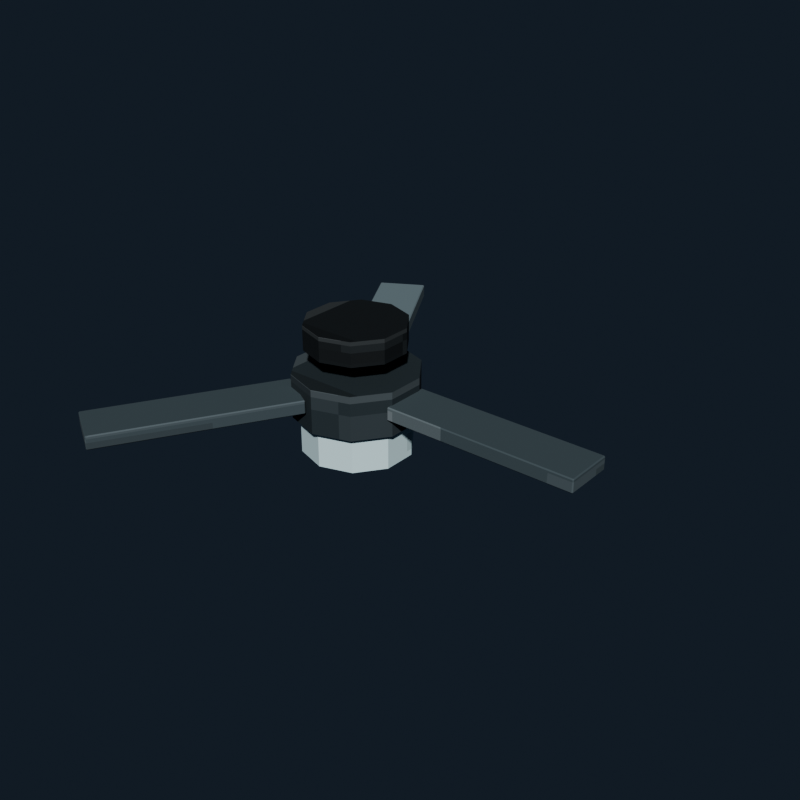 # Source: ceiling_fan_charcoal.blend  (saved by Blender 5.2.44; exported with 4.5.12 LTS)
import bpy
from mathutils import Matrix  # noqa: F401  (used for matrix-valued properties, if any)

bpy.ops.wm.read_factory_settings(use_empty=True)
scene = bpy.context.scene
scene.name = 'Scene'

# ---- collections
col_collection = bpy.data.collections.new('Collection'); scene.collection.children.link(col_collection)

# ---- images (referenced by path relative to the original .blend; pixels are not part of the script)
import os
ASSET_DIR = os.environ.get("B2B_ASSET_DIR", "")  # directory of the original .blend (textures are referenced by path, not embedded)
HERE = os.path.dirname(os.path.abspath(__file__))  # packed textures are extracted next to this script under _unpacked/

def load_image(name, relpath, width, height, colorspace="sRGB"):
    """Load a texture the original file referenced (path relative to the .blend, or extracted next to this script)."""
    p = next((c for c in (os.path.join(HERE, relpath), os.path.join(ASSET_DIR, relpath)) if relpath and os.path.exists(c)), "")
    if p:
        img = bpy.data.images.load(p, check_existing=True)
        img.name = name
    else:  # same state as the original file: an image datablock whose file is absent (Cycles renders it pink)
        img = bpy.data.images.new(name, width, height)
        img.source = "FILE"
        img.filepath = "//" + (relpath or name)
    img.colorspace_settings.name = colorspace
    return img
img_ceiling_fan_charcoal_pixel_atlas = load_image('ceiling_fan_charcoal_pixel_atlas', '_unpacked/ceiling_fan_charcoal_pixel_atlas.fb27e471.png', 96, 16, 'sRGB')

# ---- materials (node trees are filled in below, after node groups)
mat_ceiling_fan_charcoal_pixel_paint = bpy.data.materials.new('Ceiling Fan Charcoal pixel paint')

# ---- material node trees
mat_ceiling_fan_charcoal_pixel_paint.use_nodes = True; mat_ceiling_fan_charcoal_pixel_paint.node_tree.nodes.clear()
_N = mat_ceiling_fan_charcoal_pixel_paint.node_tree.nodes; _L = mat_ceiling_fan_charcoal_pixel_paint.node_tree.links
n0 = _N.new('ShaderNodeBsdfPrincipled'); n0.name = 'Principled BSDF'; n0.location = (-200, 100)
n0.inputs[1].default_value = 0.14
n0.inputs[2].default_value = 0.76
n0.inputs[10].default_value = 0.005
n1 = _N.new('ShaderNodeOutputMaterial'); n1.name = 'Material Output'; n1.location = (200, 100)
n2 = _N.new('ShaderNodeTexImage'); n2.name = 'Image Texture'; n2.location = (0, 0)
n2.image = img_ceiling_fan_charcoal_pixel_atlas
n2.interpolation = 'Closest'
_L.new(n0.outputs[0], n1.inputs[0])
_L.new(n2.outputs[0], n0.inputs[0])
n1.is_active_output = True

# ---- world
world_world = bpy.data.worlds.new('World'); scene.world = world_world
world_world.use_nodes = True; world_world.node_tree.nodes.clear()
_N = world_world.node_tree.nodes; _L = world_world.node_tree.links
n0 = _N.new('ShaderNodeOutputWorld'); n0.name = 'World Output'; n0.location = (200, 100)
n1 = _N.new('ShaderNodeBackground'); n1.name = 'Background'; n1.location = (-200, 100)
n1.inputs[0].default_value = (0.04314, 0.06275, 0.09412, 1.0)
n1.inputs[1].default_value = 0.36
_L.new(n1.outputs[0], n0.inputs[0])
n0.is_active_output = True
world_world.color = (0.05088, 0.05088, 0.05088)
world_world.sun_shadow_jitter_overblur = 0.0

# ---- meshes
me_cylinder = bpy.data.meshes.new('Cylinder')
me_cylinder.from_pydata([(0.0, 0.2, -0.05), (0.0, 0.2, 0.05), (0.1176, 0.1618, -0.05), (0.1176, 0.1618, 0.05), (0.1902, 0.0618, -0.05), (0.1902, 0.0618, 0.05), (0.1902, -0.0618, -0.05), (0.1902, -0.0618, 0.05), (0.1176, -0.1618, -0.05), (0.1176, -0.1618, 0.05), (0.0, -0.2, -0.05), (0.0, -0.2, 0.05), (-0.1176, -0.1618, -0.05), (-0.1176, -0.1618, 0.05), (-0.1902, -0.0618, -0.05), (-0.1902, -0.0618, 0.05), (-0.1902, 0.0618, -0.05), (-0.1902, 0.0618, 0.05), (-0.1176, 0.1618, -0.05), (-0.1176, 0.1618, 0.05)], [], [(0, 1, 3, 2), (2, 3, 5, 4), (4, 5, 7, 6), (6, 7, 9, 8), (8, 9, 11, 10), (10, 11, 13, 12), (12, 13, 15, 14), (14, 15, 17, 16), (3, 1, 19, 17, 15, 13, 11, 9, 7, 5), (16, 17, 19, 18), (18, 19, 1, 0), (0, 2, 4, 6, 8, 10, 12, 14, 16, 18)])
_uv = me_cylinder.uv_layers.new(name='UVMap')
_uv.uv.foreach_set('vector', [0.3242, 0.5, 0.3242, 0.945, 0.3093, 0.945, 0.3093, 0.5, 0.3093, 0.5, 0.3093, 0.945, 0.2945, 0.945, 0.2945, 0.5, 0.2945, 0.5, 0.2945, 0.945, 0.2797, 0.945, 0.2797, 0.5, 0.2797, 0.5, 0.2797, 0.945, 0.2648, 0.945, 0.2648, 0.5, 0.2648, 0.5, 0.2648, 0.945, 0.25, 0.945, 0.25, 0.5, 0.25, 0.5, 0.25, 0.945, 0.2352, 0.945, 0.2352, 0.5, 0.2352, 0.5, 0.2352, 0.945, 0.2203, 0.945, 0.2203, 0.5, 0.2203, 0.5, 0.2203, 0.945, 0.2055, 0.945, 0.2055, 0.5, 0.2338, 0.4503, 0.2129, 0.4911, 0.192, 0.4503, 0.1791, 0.3435, 0.1791, 0.2115, 0.192, 0.1047, 0.2129, 0.0639, 0.2338, 0.1047, 0.2468, 0.2115, 0.2468, 0.3435, 0.2055, 0.5, 0.2055, 0.945, 0.1907, 0.945, 0.1907, 0.5, 0.1907, 0.5, 0.1907, 0.945, 0.1758, 0.945, 0.1758, 0.5, 0.2871, 0.4911, 0.308, 0.4503, 0.3209, 0.3435, 0.3209, 0.2115, 0.308, 0.1047, 0.2871, 0.0639, 0.2662, 0.1047, 0.2532, 0.2115, 0.2532, 0.3435, 0.2662, 0.4503])
me_cylinder.materials.append(mat_ceiling_fan_charcoal_pixel_paint)
me_cylinder.update()
me_cube = bpy.data.meshes.new('Cube')
me_cube.from_pydata([(-0.034, -0.034, -0.09), (-0.034, -0.035, -0.089), (-0.035, -0.034, -0.089), (-0.034, -0.035, 0.089), (-0.034, -0.034, 0.09), (-0.035, -0.034, 0.089), (-0.034, 0.034, -0.09), (-0.035, 0.034, -0.089), (-0.034, 0.035, -0.089), (-0.034, 0.034, 0.09), (-0.034, 0.035, 0.089), (-0.035, 0.034, 0.089), (0.034, -0.034, -0.09), (0.035, -0.034, -0.089), (0.034, -0.035, -0.089), (0.034, -0.034, 0.09), (0.034, -0.035, 0.089), (0.035, -0.034, 0.089), (0.034, 0.034, -0.09), (0.034, 0.035, -0.089), (0.035, 0.034, -0.089), (0.034, 0.034, 0.09), (0.035, 0.034, 0.089), (0.034, 0.035, 0.089)], [], [(0, 1, 2), (3, 4, 5), (6, 7, 8), (9, 10, 11), (12, 13, 14), (15, 16, 17), (18, 19, 20), (21, 22, 23), (6, 0, 2, 7), (1, 3, 5, 2), (4, 9, 11, 5), (10, 8, 7, 11), (18, 6, 8, 19), (9, 21, 23, 10), (22, 20, 19, 23), (12, 18, 20, 13), (21, 15, 17, 22), (16, 14, 13, 17), (0, 12, 14, 1), (15, 4, 3, 16), (6, 18, 12, 0), (2, 5, 11, 7), (14, 16, 3, 1), (21, 9, 4, 15), (8, 10, 23, 19), (20, 22, 17, 13)])
_uv = me_cube.uv_layers.new(name='UVMap')
_uv.uv.foreach_set('vector', [0.3616, 0.7193, 0.3616, 0.7225, 0.361, 0.7193, 0.435, 0.9418, 0.4352, 0.9418, 0.435, 0.945, 0.3616, 0.5032, 0.361, 0.5032, 0.3616, 0.5, 0.4352, 0.2786, 0.435, 0.2807, 0.435, 0.2751, 0.3976, 0.7193, 0.3983, 0.7193, 0.398, 0.7241, 0.4355, 0.7225, 0.435, 0.7257, 0.435, 0.7201, 0.3976, 0.5032, 0.398, 0.4984, 0.3983, 0.5032, 0.4355, 0.5016, 0.435, 0.5032, 0.435, 0.4976, 0.3616, 0.5032, 0.3616, 0.7193, 0.361, 0.7193, 0.361, 0.5032, 0.3983, 0.055, 0.435, 0.055, 0.435, 0.05818, 0.3983, 0.05818, 0.4352, 0.05818, 0.4352, 0.2786, 0.435, 0.2751, 0.435, 0.05818, 0.435, 0.2807, 0.3983, 0.2807, 0.3983, 0.2743, 0.435, 0.2751, 0.3976, 0.5032, 0.3616, 0.5032, 0.3616, 0.5, 0.398, 0.4984, 0.4352, 0.2786, 0.4355, 0.5016, 0.435, 0.4976, 0.435, 0.2807, 0.435, 0.5032, 0.3983, 0.5032, 0.398, 0.4984, 0.435, 0.4976, 0.3976, 0.7193, 0.3976, 0.5032, 0.3983, 0.5032, 0.3983, 0.7193, 0.4355, 0.5016, 0.4355, 0.7225, 0.435, 0.7201, 0.435, 0.5032, 0.435, 0.7257, 0.398, 0.7241, 0.3983, 0.7193, 0.435, 0.7201, 0.3616, 0.7193, 0.3976, 0.7193, 0.398, 0.7241, 0.3616, 0.7225, 0.4355, 0.7225, 0.4352, 0.9418, 0.435, 0.9418, 0.435, 0.7257, 0.3616, 0.5032, 0.3976, 0.5032, 0.3976, 0.7193, 0.3616, 0.7193, 0.3983, 0.05818, 0.435, 0.05818, 0.435, 0.2751, 0.3983, 0.2743, 0.398, 0.7241, 0.435, 0.7257, 0.435, 0.9418, 0.3983, 0.9418, 0.4355, 0.5016, 0.4718, 0.5032, 0.4718, 0.7193, 0.4355, 0.7225, 0.3983, 0.2807, 0.435, 0.2807, 0.435, 0.4976, 0.398, 0.4984, 0.3983, 0.5032, 0.435, 0.5032, 0.435, 0.7201, 0.3983, 0.7193])
me_cube.materials.append(mat_ceiling_fan_charcoal_pixel_paint)
me_cube.update()
me_cylinder_001 = bpy.data.meshes.new('Cylinder.001')
me_cylinder_001.from_pydata([(0.0, 0.25, -0.09), (0.0, 0.25, 0.09), (0.1469, 0.2023, -0.09), (0.1469, 0.2023, 0.09), (0.2378, 0.07725, -0.09), (0.2378, 0.07725, 0.09), (0.2378, -0.07725, -0.09), (0.2378, -0.07725, 0.09), (0.1469, -0.2023, -0.09), (0.1469, -0.2023, 0.09), (0.0, -0.25, -0.09), (0.0, -0.25, 0.09), (-0.1469, -0.2023, -0.09), (-0.1469, -0.2023, 0.09), (-0.2378, -0.07725, -0.09), (-0.2378, -0.07725, 0.09), (-0.2378, 0.07725, -0.09), (-0.2378, 0.07725, 0.09), (-0.1469, 0.2023, -0.09), (-0.1469, 0.2023, 0.09)], [], [(0, 1, 3, 2), (2, 3, 5, 4), (4, 5, 7, 6), (6, 7, 9, 8), (8, 9, 11, 10), (10, 11, 13, 12), (12, 13, 15, 14), (14, 15, 17, 16), (3, 1, 19, 17, 15, 13, 11, 9, 7, 5), (16, 17, 19, 18), (18, 19, 1, 0), (0, 2, 4, 6, 8, 10, 12, 14, 16, 18)])
_uv = me_cylinder_001.uv_layers.new(name='UVMap')
_uv.uv.foreach_set('vector', [0.4908, 0.5, 0.4908, 0.945, 0.476, 0.945, 0.476, 0.5, 0.476, 0.5, 0.476, 0.945, 0.4612, 0.945, 0.4612, 0.5, 0.4612, 0.5, 0.4612, 0.945, 0.4463, 0.945, 0.4463, 0.5, 0.4463, 0.5, 0.4463, 0.945, 0.4315, 0.945, 0.4315, 0.5, 0.4315, 0.5, 0.4315, 0.945, 0.4167, 0.945, 0.4167, 0.5, 0.4167, 0.5, 0.4167, 0.945, 0.4018, 0.945, 0.4018, 0.5, 0.4018, 0.5, 0.4018, 0.945, 0.387, 0.945, 0.387, 0.5, 0.387, 0.5, 0.387, 0.945, 0.3722, 0.945, 0.3722, 0.5, 0.4005, 0.4503, 0.3796, 0.4911, 0.3587, 0.4503, 0.3457, 0.3435, 0.3457, 0.2115, 0.3587, 0.1047, 0.3796, 0.0639, 0.4005, 0.1047, 0.4134, 0.2115, 0.4134, 0.3435, 0.3722, 0.5, 0.3722, 0.945, 0.3573, 0.945, 0.3573, 0.5, 0.3573, 0.5, 0.3573, 0.945, 0.3425, 0.945, 0.3425, 0.5, 0.4538, 0.4911, 0.4747, 0.4503, 0.4876, 0.3435, 0.4876, 0.2115, 0.4747, 0.1047, 0.4538, 0.0639, 0.4328, 0.1047, 0.4199, 0.2115, 0.4199, 0.3435, 0.4328, 0.4503])
me_cylinder_001.materials.append(mat_ceiling_fan_charcoal_pixel_paint)
me_cylinder_001.update()
me_cube_001 = bpy.data.meshes.new('Cube.001')
me_cube_001.from_pydata([(-0.386, -0.096, -0.0275), (-0.386, -0.1, -0.0235), (-0.39, -0.096, -0.0235), (-0.386, -0.1, 0.0235), (-0.386, -0.096, 0.0275), (-0.39, -0.096, 0.0235), (-0.386, 0.096, -0.0275), (-0.39, 0.096, -0.0235), (-0.386, 0.1, -0.0235), (-0.386, 0.096, 0.0275), (-0.386, 0.1, 0.0235), (-0.39, 0.096, 0.0235), (0.386, -0.096, -0.0275), (0.39, -0.096, -0.0235), (0.386, -0.1, -0.0235), (0.386, -0.096, 0.0275), (0.386, -0.1, 0.0235), (0.39, -0.096, 0.0235), (0.386, 0.096, -0.0275), (0.386, 0.1, -0.0235), (0.39, 0.096, -0.0235), (0.386, 0.096, 0.0275), (0.39, 0.096, 0.0235), (0.386, 0.1, 0.0235)], [], [(0, 1, 2), (3, 4, 5), (6, 7, 8), (9, 10, 11), (12, 13, 14), (15, 16, 17), (18, 19, 20), (21, 22, 23), (6, 0, 2, 7), (1, 3, 5, 2), (4, 9, 11, 5), (10, 8, 7, 11), (18, 6, 8, 19), (9, 21, 23, 10), (22, 20, 19, 23), (12, 18, 20, 13), (21, 15, 17, 22), (16, 14, 13, 17), (0, 12, 14, 1), (15, 4, 3, 16), (6, 18, 12, 0), (2, 5, 11, 7), (14, 16, 3, 1), (21, 9, 4, 15), (8, 10, 23, 19), (20, 22, 17, 13)])
_uv = me_cube_001.uv_layers.new(name='UVMap')
_uv.uv.foreach_set('vector', [0.5279, 0.7181, 0.5279, 0.7225, 0.5277, 0.7181, 0.5992, 0.9439, 0.6019, 0.9439, 0.5992, 0.945, 0.5279, 0.5045, 0.5277, 0.5045, 0.5279, 0.5, 0.6019, 0.2768, 0.5992, 0.2786, 0.5992, 0.2742, 0.5646, 0.7181, 0.5668, 0.7181, 0.566, 0.7231, 0.602, 0.7208, 0.5992, 0.7236, 0.5992, 0.7192, 0.5646, 0.5045, 0.566, 0.4994, 0.5668, 0.5045, 0.602, 0.5031, 0.5992, 0.5045, 0.5992, 0.4991, 0.5279, 0.5045, 0.5279, 0.7181, 0.5277, 0.7181, 0.5277, 0.5045, 0.5675, 0.055, 0.5992, 0.055, 0.5992, 0.05945, 0.5675, 0.05945, 0.6019, 0.05945, 0.6019, 0.2768, 0.5992, 0.2742, 0.5992, 0.05945, 0.5992, 0.2786, 0.5675, 0.2786, 0.5675, 0.2731, 0.5992, 0.2742, 0.5646, 0.5045, 0.5279, 0.5045, 0.5279, 0.5, 0.566, 0.4994, 0.6019, 0.2768, 0.602, 0.5031, 0.5992, 0.4991, 0.5992, 0.2786, 0.5992, 0.5045, 0.5668, 0.5045, 0.566, 0.4994, 0.5992, 0.4991, 0.5646, 0.7181, 0.5646, 0.5045, 0.5668, 0.5045, 0.5668, 0.7181, 0.602, 0.5031, 0.602, 0.7208, 0.5992, 0.7192, 0.5992, 0.5045, 0.5992, 0.7236, 0.566, 0.7231, 0.5668, 0.7181, 0.5992, 0.7192, 0.5279, 0.7181, 0.5646, 0.7181, 0.566, 0.7231, 0.5279, 0.7225, 0.602, 0.7208, 0.6019, 0.9439, 0.5992, 0.9439, 0.5992, 0.7236, 0.5279, 0.5045, 0.5646, 0.5045, 0.5646, 0.7181, 0.5279, 0.7181, 0.5675, 0.05945, 0.5992, 0.05945, 0.5992, 0.2742, 0.5675, 0.2731, 0.566, 0.7231, 0.5992, 0.7236, 0.5992, 0.9439, 0.5675, 0.9439, 0.602, 0.5031, 0.6388, 0.5045, 0.6388, 0.7181, 0.602, 0.7208, 0.5675, 0.2786, 0.5992, 0.2786, 0.5992, 0.4991, 0.566, 0.4994, 0.5668, 0.5045, 0.5992, 0.5045, 0.5992, 0.7192, 0.5668, 0.7181])
me_cube_001.materials.append(mat_ceiling_fan_charcoal_pixel_paint)
me_cube_001.update()
me_cube_002 = bpy.data.meshes.new('Cube.002')
me_cube_002.from_pydata([(-0.386, -0.096, -0.0275), (-0.386, -0.1, -0.0235), (-0.39, -0.096, -0.0235), (-0.386, -0.1, 0.0235), (-0.386, -0.096, 0.0275), (-0.39, -0.096, 0.0235), (-0.386, 0.096, -0.0275), (-0.39, 0.096, -0.0235), (-0.386, 0.1, -0.0235), (-0.386, 0.096, 0.0275), (-0.386, 0.1, 0.0235), (-0.39, 0.096, 0.0235), (0.386, -0.096, -0.0275), (0.39, -0.096, -0.0235), (0.386, -0.1, -0.0235), (0.386, -0.096, 0.0275), (0.386, -0.1, 0.0235), (0.39, -0.096, 0.0235), (0.386, 0.096, -0.0275), (0.386, 0.1, -0.0235), (0.39, 0.096, -0.0235), (0.386, 0.096, 0.0275), (0.39, 0.096, 0.0235), (0.386, 0.1, 0.0235)], [], [(0, 1, 2), (3, 4, 5), (6, 7, 8), (9, 10, 11), (12, 13, 14), (15, 16, 17), (18, 19, 20), (21, 22, 23), (6, 0, 2, 7), (1, 3, 5, 2), (4, 9, 11, 5), (10, 8, 7, 11), (18, 6, 8, 19), (9, 21, 23, 10), (22, 20, 19, 23), (12, 18, 20, 13), (21, 15, 17, 22), (16, 14, 13, 17), (0, 12, 14, 1), (15, 4, 3, 16), (6, 18, 12, 0), (2, 5, 11, 7), (14, 16, 3, 1), (21, 9, 4, 15), (8, 10, 23, 19), (20, 22, 17, 13)])
_uv = me_cube_002.uv_layers.new(name='UVMap')
_uv.uv.foreach_set('vector', [0.6946, 0.7181, 0.6946, 0.7225, 0.6944, 0.7181, 0.7658, 0.9439, 0.7685, 0.9439, 0.7658, 0.945, 0.6946, 0.5045, 0.6944, 0.5045, 0.6946, 0.5, 0.7685, 0.2768, 0.7658, 0.2786, 0.7658, 0.2742, 0.7313, 0.7181, 0.7335, 0.7181, 0.7327, 0.7231, 0.7686, 0.7208, 0.7658, 0.7236, 0.7658, 0.7192, 0.7313, 0.5045, 0.7327, 0.4994, 0.7335, 0.5045, 0.7686, 0.5031, 0.7658, 0.5045, 0.7658, 0.4991, 0.6946, 0.5045, 0.6946, 0.7181, 0.6944, 0.7181, 0.6944, 0.5045, 0.7342, 0.055, 0.7658, 0.055, 0.7658, 0.05945, 0.7342, 0.05945, 0.7685, 0.05945, 0.7685, 0.2768, 0.7658, 0.2742, 0.7658, 0.05945, 0.7658, 0.2786, 0.7342, 0.2786, 0.7342, 0.2731, 0.7658, 0.2742, 0.7313, 0.5045, 0.6946, 0.5045, 0.6946, 0.5, 0.7327, 0.4994, 0.7685, 0.2768, 0.7686, 0.5031, 0.7658, 0.4991, 0.7658, 0.2786, 0.7658, 0.5045, 0.7335, 0.5045, 0.7327, 0.4994, 0.7658, 0.4991, 0.7313, 0.7181, 0.7313, 0.5045, 0.7335, 0.5045, 0.7335, 0.7181, 0.7686, 0.5031, 0.7686, 0.7208, 0.7658, 0.7192, 0.7658, 0.5045, 0.7658, 0.7236, 0.7327, 0.7231, 0.7335, 0.7181, 0.7658, 0.7192, 0.6946, 0.7181, 0.7313, 0.7181, 0.7327, 0.7231, 0.6946, 0.7225, 0.7686, 0.7208, 0.7685, 0.9439, 0.7658, 0.9439, 0.7658, 0.7236, 0.6946, 0.5045, 0.7313, 0.5045, 0.7313, 0.7181, 0.6946, 0.7181, 0.7342, 0.05945, 0.7658, 0.05945, 0.7658, 0.2742, 0.7342, 0.2731, 0.7327, 0.7231, 0.7658, 0.7236, 0.7658, 0.9439, 0.7342, 0.9439, 0.7686, 0.5031, 0.8054, 0.5045, 0.8054, 0.7181, 0.7686, 0.7208, 0.7342, 0.2786, 0.7658, 0.2786, 0.7658, 0.4991, 0.7327, 0.4994, 0.7335, 0.5045, 0.7658, 0.5045, 0.7658, 0.7192, 0.7335, 0.7181])
me_cube_002.materials.append(mat_ceiling_fan_charcoal_pixel_paint)
me_cube_002.update()
me_cube_003 = bpy.data.meshes.new('Cube.003')
me_cube_003.from_pydata([(-0.386, -0.096, -0.0275), (-0.386, -0.1, -0.0235), (-0.39, -0.096, -0.0235), (-0.386, -0.1, 0.0235), (-0.386, -0.096, 0.0275), (-0.39, -0.096, 0.0235), (-0.386, 0.096, -0.0275), (-0.39, 0.096, -0.0235), (-0.386, 0.1, -0.0235), (-0.386, 0.096, 0.0275), (-0.386, 0.1, 0.0235), (-0.39, 0.096, 0.0235), (0.386, -0.096, -0.0275), (0.39, -0.096, -0.0235), (0.386, -0.1, -0.0235), (0.386, -0.096, 0.0275), (0.386, -0.1, 0.0235), (0.39, -0.096, 0.0235), (0.386, 0.096, -0.0275), (0.386, 0.1, -0.0235), (0.39, 0.096, -0.0235), (0.386, 0.096, 0.0275), (0.39, 0.096, 0.0235), (0.386, 0.1, 0.0235)], [], [(0, 1, 2), (3, 4, 5), (6, 7, 8), (9, 10, 11), (12, 13, 14), (15, 16, 17), (18, 19, 20), (21, 22, 23), (6, 0, 2, 7), (1, 3, 5, 2), (4, 9, 11, 5), (10, 8, 7, 11), (18, 6, 8, 19), (9, 21, 23, 10), (22, 20, 19, 23), (12, 18, 20, 13), (21, 15, 17, 22), (16, 14, 13, 17), (0, 12, 14, 1), (15, 4, 3, 16), (6, 18, 12, 0), (2, 5, 11, 7), (14, 16, 3, 1), (21, 9, 4, 15), (8, 10, 23, 19), (20, 22, 17, 13)])
_uv = me_cube_003.uv_layers.new(name='UVMap')
_uv.uv.foreach_set('vector', [0.5279, 0.7181, 0.5279, 0.7225, 0.5277, 0.7181, 0.5992, 0.9439, 0.6019, 0.9439, 0.5992, 0.945, 0.5279, 0.5045, 0.5277, 0.5045, 0.5279, 0.5, 0.6019, 0.2768, 0.5992, 0.2786, 0.5992, 0.2742, 0.5646, 0.7181, 0.5668, 0.7181, 0.566, 0.7231, 0.602, 0.7208, 0.5992, 0.7236, 0.5992, 0.7192, 0.5646, 0.5045, 0.566, 0.4994, 0.5668, 0.5045, 0.602, 0.5031, 0.5992, 0.5045, 0.5992, 0.4991, 0.5279, 0.5045, 0.5279, 0.7181, 0.5277, 0.7181, 0.5277, 0.5045, 0.5675, 0.055, 0.5992, 0.055, 0.5992, 0.05945, 0.5675, 0.05945, 0.6019, 0.05945, 0.6019, 0.2768, 0.5992, 0.2742, 0.5992, 0.05945, 0.5992, 0.2786, 0.5675, 0.2786, 0.5675, 0.2731, 0.5992, 0.2742, 0.5646, 0.5045, 0.5279, 0.5045, 0.5279, 0.5, 0.566, 0.4994, 0.6019, 0.2768, 0.602, 0.5031, 0.5992, 0.4991, 0.5992, 0.2786, 0.5992, 0.5045, 0.5668, 0.5045, 0.566, 0.4994, 0.5992, 0.4991, 0.5646, 0.7181, 0.5646, 0.5045, 0.5668, 0.5045, 0.5668, 0.7181, 0.602, 0.5031, 0.602, 0.7208, 0.5992, 0.7192, 0.5992, 0.5045, 0.5992, 0.7236, 0.566, 0.7231, 0.5668, 0.7181, 0.5992, 0.7192, 0.5279, 0.7181, 0.5646, 0.7181, 0.566, 0.7231, 0.5279, 0.7225, 0.602, 0.7208, 0.6019, 0.9439, 0.5992, 0.9439, 0.5992, 0.7236, 0.5279, 0.5045, 0.5646, 0.5045, 0.5646, 0.7181, 0.5279, 0.7181, 0.5675, 0.05945, 0.5992, 0.05945, 0.5992, 0.2742, 0.5675, 0.2731, 0.566, 0.7231, 0.5992, 0.7236, 0.5992, 0.9439, 0.5675, 0.9439, 0.602, 0.5031, 0.6388, 0.5045, 0.6388, 0.7181, 0.602, 0.7208, 0.5675, 0.2786, 0.5992, 0.2786, 0.5992, 0.4991, 0.566, 0.4994, 0.5668, 0.5045, 0.5992, 0.5045, 0.5992, 0.7192, 0.5668, 0.7181])
me_cube_003.materials.append(mat_ceiling_fan_charcoal_pixel_paint)
me_cube_003.update()
me_cylinder_002 = bpy.data.meshes.new('Cylinder.002')
me_cylinder_002.from_pydata([(0.0, 0.22, -0.09), (0.0, 0.22, 0.09), (0.1293, 0.178, -0.09), (0.1293, 0.178, 0.09), (0.2092, 0.06798, -0.09), (0.2092, 0.06798, 0.09), (0.2092, -0.06798, -0.09), (0.2092, -0.06798, 0.09), (0.1293, -0.178, -0.09), (0.1293, -0.178, 0.09), (0.0, -0.22, -0.09), (0.0, -0.22, 0.09), (-0.1293, -0.178, -0.09), (-0.1293, -0.178, 0.09), (-0.2092, -0.06798, -0.09), (-0.2092, -0.06798, 0.09), (-0.2092, 0.06798, -0.09), (-0.2092, 0.06798, 0.09), (-0.1293, 0.178, -0.09), (-0.1293, 0.178, 0.09)], [], [(0, 1, 3, 2), (2, 3, 5, 4), (4, 5, 7, 6), (6, 7, 9, 8), (8, 9, 11, 10), (10, 11, 13, 12), (12, 13, 15, 14), (14, 15, 17, 16), (3, 1, 19, 17, 15, 13, 11, 9, 7, 5), (16, 17, 19, 18), (18, 19, 1, 0), (0, 2, 4, 6, 8, 10, 12, 14, 16, 18)])
_uv = me_cylinder_002.uv_layers.new(name='UVMap')
_uv.uv.foreach_set('vector', [0.9908, 0.5, 0.9908, 0.945, 0.976, 0.945, 0.976, 0.5, 0.976, 0.5, 0.976, 0.945, 0.9612, 0.945, 0.9612, 0.5, 0.9612, 0.5, 0.9612, 0.945, 0.9463, 0.945, 0.9463, 0.5, 0.9463, 0.5, 0.9463, 0.945, 0.9315, 0.945, 0.9315, 0.5, 0.9315, 0.5, 0.9315, 0.945, 0.9167, 0.945, 0.9167, 0.5, 0.9167, 0.5, 0.9167, 0.945, 0.9018, 0.945, 0.9018, 0.5, 0.9018, 0.5, 0.9018, 0.945, 0.887, 0.945, 0.887, 0.5, 0.887, 0.5, 0.887, 0.945, 0.8722, 0.945, 0.8722, 0.5, 0.9005, 0.4503, 0.8796, 0.4911, 0.8587, 0.4503, 0.8457, 0.3435, 0.8457, 0.2115, 0.8587, 0.1047, 0.8796, 0.0639, 0.9005, 0.1047, 0.9134, 0.2115, 0.9134, 0.3435, 0.8722, 0.5, 0.8722, 0.945, 0.8573, 0.945, 0.8573, 0.5, 0.8573, 0.5, 0.8573, 0.945, 0.8425, 0.945, 0.8425, 0.5, 0.9538, 0.4911, 0.9747, 0.4503, 0.9876, 0.3435, 0.9876, 0.2115, 0.9747, 0.1047, 0.9538, 0.0639, 0.9328, 0.1047, 0.9199, 0.2115, 0.9199, 0.3435, 0.9328, 0.4503])
me_cylinder_002.materials.append(mat_ceiling_fan_charcoal_pixel_paint)
me_cylinder_002.update()

# ---- objects
ob_ceilingcanopy = bpy.data.objects.new('CeilingCanopy', me_cylinder)
ob_downrod = bpy.data.objects.new('DownRod', me_cube)
ob_fanmotor = bpy.data.objects.new('FanMotor', me_cylinder_001)
ob_fanblade_1 = bpy.data.objects.new('FanBlade_1', me_cube_001)
ob_fanblade_2 = bpy.data.objects.new('FanBlade_2', me_cube_002)
ob_fanblade_3 = bpy.data.objects.new('FanBlade_3', me_cube_003)
ob_fanlight = bpy.data.objects.new('FanLight', me_cylinder_002)

# ---- transforms, parenting, visibility, modifiers, constraints
ob_ceilingcanopy.location = (0.0, 0.0, 0.54)
ob_downrod.location = (0.0, 0.0, 0.43)
ob_fanmotor.location = (0.0, 0.0, 0.31)
ob_fanblade_1.location = (0.62, 0.0, 0.32)
ob_fanblade_2.location = (-0.31, 0.5369, 0.32)
ob_fanblade_2.rotation_euler = (0.0, 0.0, 2.094)
ob_fanblade_3.location = (-0.31, -0.5369, 0.32)
ob_fanblade_3.rotation_euler = (0.0, 0.0, 4.189)
ob_fanlight.location = (0.0, 0.0, 0.16)

# ---- collection membership
col_collection.objects.link(ob_ceilingcanopy)
col_collection.objects.link(ob_downrod)
col_collection.objects.link(ob_fanmotor)
col_collection.objects.link(ob_fanblade_1)
col_collection.objects.link(ob_fanblade_2)
col_collection.objects.link(ob_fanblade_3)
col_collection.objects.link(ob_fanlight)

# ---- scene / render settings (as saved in the file)
scene.frame_start = 1; scene.frame_end = 250; scene.frame_set(1)
scene.render.engine = 'BLENDER_EEVEE_NEXT'
scene.render.resolution_x = 640
scene.render.resolution_y = 640
scene.render.bake_bias = 0.0
scene.render.bake_samples = 0
scene.render.compositor_device = 'GPU'
scene.eevee.use_volume_custom_range = False
scene.eevee.fast_gi_thickness_near = 0.1
scene.eevee.fast_gi_thickness_far = 0.0
scene.eevee.ray_tracing_options.screen_trace_thickness = 0.1
scene.view_settings.look = 'AgX - Medium High Contrast'
bpy.context.view_layer.update()

# ---- added for rendering (the .blend has no active camera and no usable light): camera, sun
cam_auto = bpy.data.cameras.new('AutoCamera')
cam_auto.lens = 50.0
cam_auto.sensor_width = 36.0
cam_auto.clip_end = 1000.0
ob_auto_camera = bpy.data.objects.new('AutoCamera', cam_auto)
scene.collection.objects.link(ob_auto_camera)
ob_auto_camera.location = (2.52332, -2.77694, 2.18129)
ob_auto_camera.rotation_euler = (1.09748, -7.21219e-08, 0.694738)
scene.camera = ob_auto_camera
light_auto_sun = bpy.data.lights.new('AutoSun', 'SUN')
light_auto_sun.energy = 3.0
light_auto_sun.angle = 0.0523599
ob_auto_sun = bpy.data.objects.new('AutoSun', light_auto_sun)
scene.collection.objects.link(ob_auto_sun)
ob_auto_sun.rotation_euler = (0.872665, 0.174533, 0.523599)
bpy.context.view_layer.update()
